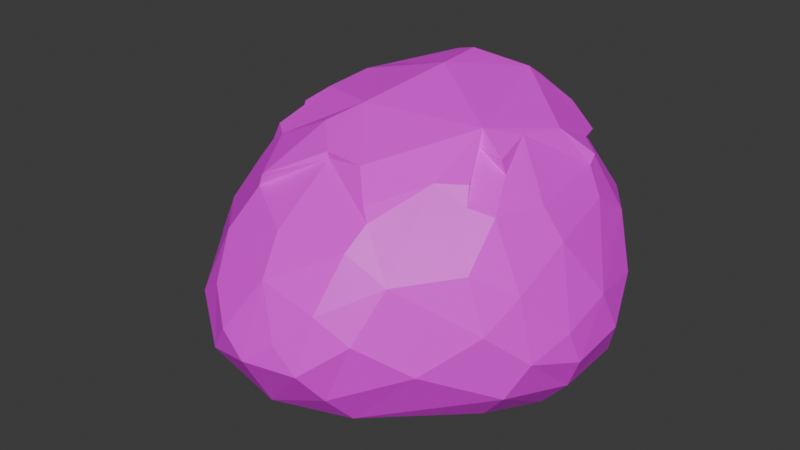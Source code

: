 # Source: piatra_mare2.blend  (saved by Blender 4.2.66; exported with 4.5.12 LTS)
import bpy
from mathutils import Matrix  # noqa: F401  (used for matrix-valued properties, if any)

bpy.ops.wm.read_factory_settings(use_empty=True)
scene = bpy.context.scene
scene.name = 'Scene'

# ---- collections
col_collection = bpy.data.collections.new('Collection'); scene.collection.children.link(col_collection)

# ---- images (referenced by path relative to the original .blend; pixels are not part of the script)
import os
ASSET_DIR = os.environ.get("B2B_ASSET_DIR", "")  # directory of the original .blend (textures are referenced by path, not embedded)
HERE = os.path.dirname(os.path.abspath(__file__))  # packed textures are extracted next to this script under _unpacked/

def load_image(name, relpath, width, height, colorspace="sRGB"):
    """Load a texture the original file referenced (path relative to the .blend, or extracted next to this script)."""
    p = next((c for c in (os.path.join(HERE, relpath), os.path.join(ASSET_DIR, relpath)) if relpath and os.path.exists(c)), "")
    if p:
        img = bpy.data.images.load(p, check_existing=True)
        img.name = name
    else:  # same state as the original file: an image datablock whose file is absent (Cycles renders it pink)
        img = bpy.data.images.new(name, width, height)
        img.source = "FILE"
        img.filepath = "//" + (relpath or name)
    img.colorspace_settings.name = colorspace
    return img
img_color_pallet_v4_png_022 = load_image('color pallet v4.png.022', 'color pallet v4.png', 1024, 1024, 'sRGB')

# ---- materials (node trees are filled in below, after node groups)
mat_material_008 = bpy.data.materials.new('Material.008')

# ---- material node trees
mat_material_008.use_nodes = True; mat_material_008.node_tree.nodes.clear()
_N = mat_material_008.node_tree.nodes; _L = mat_material_008.node_tree.links
n0 = _N.new('ShaderNodeBsdfPrincipled'); n0.name = 'Principled BSDF'; n0.location = (10, 300)
n1 = _N.new('ShaderNodeOutputMaterial'); n1.name = 'Material Output'; n1.location = (300, 300)
n2 = _N.new('ShaderNodeTexImage'); n2.name = 'Image Texture'; n2.location = (-270, 260)
n2.image = img_color_pallet_v4_png_022
n3 = _N.new('ShaderNodeMapping'); n3.name = 'Mapping'; n3.location = (-450, 260)
n4 = _N.new('ShaderNodeTexCoord'); n4.name = 'Texture Coordinate'; n4.location = (-630, 260)
_L.new(n0.outputs[0], n1.inputs[0])
_L.new(n2.outputs[0], n0.inputs[0])
_L.new(n3.outputs[0], n2.inputs[0])
_L.new(n4.outputs[2], n3.inputs[0])
n1.is_active_output = True

# ---- world
world_world = bpy.data.worlds.new('World'); scene.world = world_world
world_world.use_nodes = True; world_world.node_tree.nodes.clear()
_N = world_world.node_tree.nodes; _L = world_world.node_tree.links
n0 = _N.new('ShaderNodeOutputWorld'); n0.name = 'World Output'; n0.location = (300, 300)
n1 = _N.new('ShaderNodeBackground'); n1.name = 'Background'; n1.location = (10, 300)
n1.inputs[0].default_value = (0.05088, 0.05088, 0.05088, 1.0)
_L.new(n1.outputs[0], n0.inputs[0])
n0.is_active_output = True
world_world.color = (0.05088, 0.05088, 0.05088)
world_world.sun_shadow_jitter_overblur = 0.0

# ---- meshes
me_rock_001 = bpy.data.meshes.new('rock.001')
me_rock_001.from_pydata([(0.7153, -0.7573, 0.5525), (0.9153, 0.9431, 0.4158), (-0.9273, 0.9138, 0.3362), (-0.8305, -0.6974, 0.4506), (0.1457, 1.033, 1.224), (0.6521, 0.1866, 1.53), (0.5085, -0.369, 1.409), (1.006, -0.3068, 0.9172), (0.652, 0.8476, 1.293), (1.154, 0.2598, 0.7376), (0.5556, 1.069, 1.129), (-0.7072, 0.8629, 1.228), (0.03365, 1.236, 0.5748), (-0.7345, 0.2926, 1.44), (-1.148, 0.5197, 0.7138), (-0.6093, -0.3031, 1.358), (-1.127, -0.1511, 0.7375), (-0.05684, -0.5136, 1.431), (-0.4206, -1.012, 0.7872), (0.292, -1.028, 0.8654), (1.119, 0.02537, 0.2718), (0.1748, -0.7142, 0.08032), (0.6774, 0.251, 0.0183), (-0.0002088, 1.203, 0.1545), (-0.05667, 0.8401, -0.02375), (-1.196, 0.05479, 0.1653), (-0.6564, -0.2403, 0.01214), (-0.04332, -1.021, 0.2215), (0.8976, 0.03053, 1.257), (0.5515, -0.7796, 1.01), (0.9363, -0.5076, 0.7539), (1.011, 0.05381, 1.083), (0.7436, 1.069, 0.9564), (1.084, 0.6525, 0.6772), (0.7178, 1.142, 0.639), (0.3163, 1.095, 1.071), (-0.8714, 0.9502, 0.8205), (-0.405, 1.196, 0.443), (-0.04547, 1.072, 1.108), (-1.139, 0.717, 0.5232), (-1.078, 0.138, 0.9078), (-0.8875, -0.4446, 0.9375), (-1.028, -0.4275, 0.669), (-0.1022, -0.8558, 1.14), (-0.6157, -0.9382, 0.6384), (-0.05011, -1.026, 0.9474), (0.4759, -0.9652, 0.735), (0.9948, -0.3906, 0.3524), (1.107, 0.4599, 0.2759), (0.376, -0.8471, 0.2012), (0.1683, -0.3532, 0.02406), (0.7336, 0.7476, 0.1062), (0.4764, 1.148, 0.2185), (-0.4667, 1.12, 0.1931), (-0.5094, 0.9067, 0.02955), (-0.2373, 0.2704, -0.02351), (-1.158, 0.4756, 0.1747), (-1.087, -0.3338, 0.2606), (-0.8986, -0.3606, 0.1034), (-0.2633, -0.2318, -0.001302), (0.3289, -1.001, 0.3747), (-0.39, -1.086, 0.4369), (0.6805, -0.3269, 1.314), (0.8094, -0.263, 1.276), (0.7237, -0.06257, 1.409), (0.8357, 0.5761, 1.279), (0.9446, 0.5107, 1.144), (0.4901, 0.9648, 1.353), (-0.2126, 0.9174, 1.511), (-0.415, 0.9634, 1.319), (-0.8291, 0.7497, 1.207), (-0.9165, 0.6194, 1.142), (-0.8269, 0.4547, 1.3), (-0.7591, 0.006579, 1.346), (-0.9119, -0.2002, 1.098), (-0.7442, -0.2441, 1.271), (-0.4321, -0.6588, 1.221), (-0.518, -0.8201, 0.9991), (0.3545, -0.6946, 1.263), (0.3231, -0.8242, 1.143), (0.7112, -0.2027, 0.07201), (0.9774, 0.005263, 0.1111), (-0.01491, 1.032, 0.02567), (-0.8293, 0.0966, -0.004454), (-1.026, 0.02597, 0.04244), (-0.0502, -0.798, 0.07724), (1.189, 0.01052, 0.4558), (1.157, -0.05988, 0.6523), (0.04188, 1.26, 0.3616), (0.4356, 1.259, 0.4579), (-1.271, 0.07495, 0.3416), (-1.25, 0.1362, 0.5232), (-0.06284, -1.189, 0.5423), (0.1169, -1.137, 0.6811), (-0.2506, -1.137, 0.6345), (0.529, -0.04469, 1.512), (0.8237, -0.4961, 1.051), (0.9541, 0.7566, 0.9795), (0.296, 1.038, 1.351), (-0.6554, 1.037, 0.9442), (-0.6274, 0.6074, 1.517), (-1.014, 0.799, 0.8515), (-0.5894, 0.06863, 1.535), (0.8484, -0.3527, 0.1769), (0.9382, 0.4055, 0.1051), (0.3981, 0.976, 0.04668), (-0.9775, 0.3918, 0.03125), (-0.3654, -0.8491, 0.1408), (1.091, -0.3024, 0.5558), (1.186, 0.3728, 0.4912), (-1.259, 0.4239, 0.3581), (-1.187, -0.2274, 0.4509), (0.2468, -1.122, 0.5426), (-0.04845, 0.4238, 1.702), (0.5213, 0.01289, 1.585), (0.2552, 0.8222, 1.642), (0.6571, 0.8884, 1.343), (-0.0936, 0.7627, 1.694), (-0.005489, 0.9415, 1.6), (0.1354, 1.069, 1.29), (0.2756, 1.127, 1.136), (-0.6848, 0.9096, 1.295), (-0.5715, 0.3671, 1.566), (-0.1402, -0.1404, 1.611), (-0.06751, -0.5127, 1.47), (0.6571, -0.2772, 1.411), (0.6956, -0.06525, 1.484), (0.7166, 0.4359, 1.504), (0.841, 0.6071, 1.333), (0.7268, 0.6945, 1.373), (0.4556, 0.9798, 1.441), (0.5057, 1.096, 1.197), (0.2412, 0.9515, 1.566), (-0.2325, 0.9437, 1.545), (-0.3557, 0.9934, 1.407), (-0.8027, 0.498, 1.393), (-0.7859, 0.06562, 1.402), (-0.7262, -0.2084, 1.36), (-0.3932, -0.6719, 1.301), (0.1784, -0.5418, 1.467), (0.3248, -0.6843, 1.341), (-0.255, 0.8314, 1.639), (-0.2546, -0.321, 1.534)], [], [(78, 140, 139), (63, 62, 96), (13, 135, 72), (31, 66, 28), (34, 32, 1), (10, 32, 34), (10, 67, 32), (129, 128, 65), (11, 70, 121), (69, 121, 134), (102, 136, 73), (98, 131, 10), (71, 70, 101), (75, 15, 137), (73, 75, 102), (65, 128, 127), (40, 74, 72), (74, 75, 73), (41, 42, 3), (75, 74, 41), (4, 38, 119), (6, 140, 78), (18, 77, 44), (64, 95, 62, 63), (5, 126, 64), (45, 79, 43), (29, 46, 0), (29, 78, 79), (103, 80, 81), (59, 22, 50), (104, 22, 51), (24, 82, 105), (59, 55, 22), (53, 54, 2), (83, 84, 106), (59, 83, 55), (59, 26, 83), (55, 83, 24), (57, 58, 3), (107, 85, 27), (107, 27, 61), (60, 49, 0), (60, 27, 49), (9, 109, 33), (31, 87, 9), (34, 89, 10), (37, 53, 2), (12, 88, 37), (4, 35, 38), (90, 91, 110), (42, 16, 111), (40, 91, 16), (61, 44, 3), (92, 94, 61), (93, 92, 112), (45, 93, 19), (5, 127, 114), (113, 115, 117), (130, 132, 115), (118, 132, 98), (100, 122, 113), (15, 142, 123), (138, 124, 142), (142, 124, 123), (124, 139, 123), (68, 133, 38), (139, 124, 17, 78), (29, 0, 30, 96), (96, 30, 7, 63), (6, 29, 96, 62), (63, 7, 31, 28), (28, 5, 64), (28, 64, 63), (131, 130, 67, 10), (138, 76, 17, 124), (65, 5, 28, 66), (62, 125, 6), (31, 9, 66), (33, 1, 32, 97), (97, 32, 8, 129), (66, 97, 129, 65), (9, 33, 97, 66), (116, 8, 67, 130), (120, 35, 4, 119), (100, 72, 135), (32, 67, 8), (69, 68, 38, 12), (35, 98, 10), (102, 75, 137), (98, 35, 120), (8, 116, 129), (37, 2, 36, 99), (99, 36, 11, 69), (12, 37, 99, 69), (72, 100, 70, 71), (36, 2, 39, 101), (15, 76, 138), (101, 39, 14, 71), (70, 11, 36, 101), (71, 14, 40, 72), (73, 13, 72, 74), (69, 11, 121), (40, 16, 74), (16, 42, 41, 74), (15, 75, 41), (41, 3, 44, 77), (5, 65, 127), (76, 15, 41, 77), (76, 77, 43, 17), (77, 18, 45, 43), (134, 133, 68, 69), (126, 114, 95, 64), (78, 17, 43, 79), (45, 19, 79), (19, 46, 29, 79), (29, 6, 78), (47, 0, 49, 103), (103, 49, 21, 80), (81, 20, 47, 103), (80, 21, 50, 22), (51, 1, 48, 104), (104, 48, 20, 81), (22, 104, 81, 80), (52, 1, 51, 105), (105, 51, 22, 24), (23, 52, 105, 82), (82, 54, 53, 23), (22, 55, 24), (56, 2, 54, 106), (54, 82, 24), (106, 54, 24, 83), (25, 56, 106, 84), (84, 58, 57, 25), (83, 26, 58, 84), (61, 3, 58, 107), (107, 58, 26, 85), (85, 26, 59, 50), (50, 21, 85), (85, 21, 49, 27), (30, 0, 47, 108), (108, 47, 20, 86), (7, 30, 108, 87), (108, 86, 87), (48, 1, 33, 109), (86, 109, 9, 87), (20, 48, 109, 86), (34, 1, 52, 89), (7, 87, 31), (88, 89, 52, 23), (23, 53, 37, 88), (89, 88, 12), (39, 2, 56, 110), (10, 89, 35), (35, 89, 12), (38, 35, 12), (110, 56, 25, 90), (14, 39, 110, 91), (57, 3, 42, 111), (91, 90, 111, 16), (25, 57, 111, 90), (18, 44, 61, 94), (40, 14, 91), (27, 92, 61), (60, 0, 46, 112), (112, 46, 19, 93), (27, 60, 112, 92), (92, 93, 45, 94), (45, 18, 94), (115, 113, 114, 127), (114, 6, 125), (114, 126, 5), (116, 115, 127, 129), (127, 128, 129), (118, 117, 115, 132), (115, 116, 130), (98, 120, 119, 118), (130, 131, 98, 132), (100, 113, 117, 141), (141, 117, 118, 133), (121, 141, 133, 134), (133, 118, 119, 38), (100, 141, 121), (135, 13, 122, 100), (121, 70, 100), (123, 113, 122, 102), (102, 122, 13, 136), (15, 123, 102, 137), (114, 113, 123, 139), (15, 138, 142), (6, 114, 139, 140), (125, 62, 95, 114), (13, 73, 136)])
_k = {(1, 34): 0.71413, (10, 34): 0.71413, (10, 35): 0.00736, (4, 35): 0.68642, (11, 36): 0.46884, (2, 36): 0.46884, (2, 39): 0.79149, (14, 39): 0.79149, (14, 40): 0.79149, (3, 44): 0.49894, (18, 44): 0.49894, (18, 45): 0.49894, (0, 47): 0.54711, (20, 47): 0.54711, (20, 48): 0.54711, (1, 48): 0.54711, (1, 52): 0.51597, (23, 52): 0.51597, (23, 53): 0.51597, (2, 53): 0.51597, (2, 56): 0.54768, (25, 56): 0.54768, (25, 57): 0.54768, (3, 57): 0.54768, (113, 117): 0.4022, (117, 118): 0.4022, (118, 119): 0.4022, (119, 120): 0.71413, (100, 113): 0.46884, (100, 121): 0.00025}
me_rock_001.attributes.new('crease_edge', 'FLOAT', 'EDGE').data.foreach_set('value', [_k.get((min(e.vertices), max(e.vertices)), 0.0) for e in me_rock_001.edges])
_uv = me_rock_001.uv_layers.new(name='UVMap')
_uv.uv.foreach_set('vector', [0.7398, 0.1638, 0.7398, 0.1641, 0.7408, 0.1649, 0.9203, 0.6255, 0.9207, 0.6277, 0.9187, 0.6277, 0.7397, 0.1593, 0.7418, 0.1593, 0.7418, 0.1593, 0.9266, 0.6225, 0.9286, 0.6212, 0.9286, 0.6234, 0.9286, 0.6277, 0.9306, 0.6279, 0.9286, 0.6298, 0.9306, 0.6298, 0.9306, 0.632, 0.9286, 0.632, 0.9187, 0.632, 0.9207, 0.6322, 0.9207, 0.6322, 0.743, 0.1528, 0.7436, 0.1519, 0.7438, 0.1528, 0.7536, 0.1593, 0.7536, 0.1572, 0.7536, 0.1598, 0.7475, 0.1571, 0.7444, 0.1571, 0.7484, 0.1571, 0.7483, 0.1604, 0.7492, 0.1593, 0.7497, 0.1593, 0.7446, 0.1556, 0.7486, 0.1556, 0.7497, 0.1549, 0.9342, 0.632, 0.9345, 0.6342, 0.9325, 0.6342, 0.7556, 0.1549, 0.7538, 0.1549, 0.756, 0.1549, 0.9306, 0.6363, 0.9325, 0.6382, 0.9306, 0.6385, 0.7477, 0.1482, 0.7477, 0.1483, 0.7477, 0.1506, 0.9345, 0.6224, 0.9365, 0.6212, 0.9365, 0.6234, 0.9365, 0.6237, 0.9365, 0.6255, 0.9365, 0.6277, 0.9361, 0.6298, 0.9365, 0.632, 0.9345, 0.632, 0.9347, 0.6342, 0.9365, 0.6363, 0.9361, 0.6342, 0.7635, 0.1636, 0.7655, 0.1636, 0.7634, 0.1638, 0.7434, 0.1636, 0.7477, 0.1636, 0.7476, 0.1636, 0.9286, 0.6385, 0.9306, 0.6391, 0.9286, 0.6406, 0.9207, 0.6255, 0.9187, 0.6255, 0.9187, 0.6234, 0.9203, 0.6255, 0.7436, 0.1442, 0.7456, 0.1442, 0.7457, 0.1442, 0.9365, 0.6394, 0.9385, 0.6363, 0.9385, 0.6385, 0.9263, 0.6428, 0.9247, 0.6428, 0.9227, 0.6428, 0.9243, 0.6406, 0.9285, 0.6406, 0.9286, 0.6428, 0.9345, 0.6428, 0.9349, 0.6406, 0.9365, 0.6428, 0.9385, 0.6234, 0.9396, 0.6212, 0.9404, 0.6234, 0.9385, 0.6363, 0.9422, 0.6342, 0.9385, 0.6385, 0.9421, 0.6212, 0.9424, 0.6234, 0.9404, 0.6234, 0.9404, 0.6277, 0.9406, 0.6255, 0.9424, 0.6277, 0.9404, 0.6342, 0.9424, 0.6347, 0.9404, 0.6363, 0.9239, 0.6428, 0.9247, 0.6449, 0.9227, 0.6449, 0.9266, 0.6428, 0.9331, 0.643, 0.9286, 0.6449, 0.9266, 0.6428, 0.9303, 0.6428, 0.9331, 0.643, 0.9325, 0.6449, 0.9331, 0.643, 0.9345, 0.6449, 0.9345, 0.6428, 0.9365, 0.6431, 0.9345, 0.6449, 0.9424, 0.6277, 0.9441, 0.6255, 0.9444, 0.6288, 0.9424, 0.6277, 0.9444, 0.6288, 0.9424, 0.6298, 0.9424, 0.6385, 0.9444, 0.6389, 0.9424, 0.6406, 0.9424, 0.6428, 0.9433, 0.6406, 0.9444, 0.6428, 0.9321, 0.6449, 0.9325, 0.6471, 0.9306, 0.6471, 0.9401, 0.6462, 0.9418, 0.6449, 0.9444, 0.6454, 0.9444, 0.6298, 0.9446, 0.6277, 0.9464, 0.6298, 0.946, 0.6298, 0.9464, 0.632, 0.9444, 0.632, 0.9462, 0.634, 0.9464, 0.6363, 0.946, 0.6342, 0.9444, 0.6406, 0.9445, 0.6385, 0.9464, 0.6406, 0.9227, 0.6471, 0.9247, 0.6476, 0.9227, 0.6492, 0.9286, 0.6492, 0.9295, 0.6471, 0.9306, 0.6492, 0.938, 0.6481, 0.94, 0.6471, 0.9424, 0.6482, 0.946, 0.6492, 0.9444, 0.6492, 0.9424, 0.6492, 0.9479, 0.6212, 0.9483, 0.6234, 0.9464, 0.6234, 0.9464, 0.6298, 0.9483, 0.6304, 0.9464, 0.632, 0.947, 0.6403, 0.9483, 0.6406, 0.9483, 0.6428, 0.7406, 0.1497, 0.7418, 0.1512, 0.7398, 0.1459, 0.7462, 0.1549, 0.7476, 0.1533, 0.7482, 0.1553, 0.7495, 0.1465, 0.7497, 0.149, 0.7478, 0.1488, 0.7432, 0.1556, 0.7452, 0.1549, 0.7446, 0.1556, 0.7512, 0.1571, 0.7517, 0.1587, 0.7491, 0.1587, 0.7398, 0.162, 0.742, 0.162, 0.7389, 0.1632, 0.7438, 0.162, 0.7454, 0.1632, 0.742, 0.162, 0.742, 0.162, 0.7454, 0.1632, 0.7429, 0.1636, 0.7556, 0.1533, 0.7563, 0.1549, 0.7555, 0.1558, 0.7517, 0.1571, 0.7521, 0.1571, 0.7498, 0.1571, 0.7408, 0.1649, 0.7418, 0.166, 0.7418, 0.1657, 0.7398, 0.1638, 0.9247, 0.6234, 0.9227, 0.6234, 0.9227, 0.6212, 0.9247, 0.6212, 0.9247, 0.6255, 0.9227, 0.6255, 0.9227, 0.6234, 0.9266, 0.6239, 0.9227, 0.6277, 0.9207, 0.6277, 0.9207, 0.6255, 0.9227, 0.6255, 0.9266, 0.6239, 0.9266, 0.6277, 0.9235, 0.6277, 0.9235, 0.6255, 0.9254, 0.6234, 0.9247, 0.6212, 0.9266, 0.6212, 0.9235, 0.6255, 0.9247, 0.6234, 0.9266, 0.6239, 0.7383, 0.1549, 0.7403, 0.1546, 0.7398, 0.1551, 0.7379, 0.1549, 0.7571, 0.1463, 0.7576, 0.1463, 0.7557, 0.1442, 0.7558, 0.1442, 0.9286, 0.6253, 0.9286, 0.6298, 0.9266, 0.6298, 0.9286, 0.6237, 0.7418, 0.1485, 0.7418, 0.1483, 0.7418, 0.1506, 0.9266, 0.6255, 0.9266, 0.6234, 0.9286, 0.6237, 0.9207, 0.632, 0.9187, 0.632, 0.9187, 0.6298, 0.9207, 0.6298, 0.9227, 0.632, 0.9207, 0.6322, 0.9207, 0.6298, 0.9227, 0.6298, 0.9247, 0.632, 0.9227, 0.632, 0.9227, 0.6298, 0.9247, 0.6298, 0.9266, 0.632, 0.9247, 0.632, 0.9247, 0.6298, 0.9266, 0.6298, 0.7418, 0.1566, 0.7418, 0.1571, 0.7398, 0.1551, 0.7403, 0.1546, 0.7635, 0.162, 0.7635, 0.1614, 0.7635, 0.1636, 0.7634, 0.1638, 0.7532, 0.1463, 0.7536, 0.1485, 0.7531, 0.1485, 0.9207, 0.6322, 0.9207, 0.6322, 0.9227, 0.6342, 0.9325, 0.632, 0.9325, 0.6342, 0.9306, 0.6342, 0.9306, 0.632, 0.9286, 0.6342, 0.9286, 0.632, 0.9306, 0.6298, 0.7483, 0.1604, 0.7517, 0.1614, 0.7523, 0.1602, 0.7446, 0.1556, 0.7477, 0.1571, 0.7477, 0.1568, 0.7398, 0.1528, 0.7395, 0.1528, 0.743, 0.1528, 0.9247, 0.6363, 0.9227, 0.6363, 0.9227, 0.6342, 0.9247, 0.6342, 0.9266, 0.6363, 0.9247, 0.6363, 0.9247, 0.6342, 0.9283, 0.6342, 0.9306, 0.6363, 0.9286, 0.6363, 0.9286, 0.6342, 0.9283, 0.6342, 0.9345, 0.6255, 0.9325, 0.6255, 0.9325, 0.6234, 0.9345, 0.6234, 0.9345, 0.6298, 0.9325, 0.6298, 0.9325, 0.6277, 0.9345, 0.6277, 0.7536, 0.1639, 0.7517, 0.1616, 0.7517, 0.1613, 0.9345, 0.632, 0.9325, 0.632, 0.9325, 0.6298, 0.9342, 0.632, 0.9345, 0.6342, 0.9345, 0.6363, 0.9325, 0.6363, 0.9325, 0.6342, 0.9247, 0.6367, 0.9266, 0.6385, 0.9247, 0.6385, 0.9226, 0.6365, 0.9365, 0.6277, 0.9365, 0.6298, 0.9345, 0.6298, 0.9365, 0.6237, 0.7475, 0.1571, 0.7438, 0.1571, 0.7444, 0.1571, 0.9345, 0.6255, 0.9345, 0.6234, 0.9345, 0.6259, 0.9365, 0.6385, 0.9345, 0.6385, 0.9361, 0.6342, 0.9365, 0.6363, 0.9345, 0.632, 0.9347, 0.6342, 0.9361, 0.6342, 0.9286, 0.6406, 0.9266, 0.6406, 0.9266, 0.6385, 0.9306, 0.6391, 0.7477, 0.1529, 0.7477, 0.1482, 0.7477, 0.1506, 0.9325, 0.6386, 0.9345, 0.6406, 0.9325, 0.6406, 0.9306, 0.6391, 0.9385, 0.6234, 0.9385, 0.6255, 0.9373, 0.6234, 0.9366, 0.6212, 0.9385, 0.6255, 0.9385, 0.6277, 0.9365, 0.6277, 0.9373, 0.6234, 0.7398, 0.1576, 0.7406, 0.1584, 0.7399, 0.1593, 0.7398, 0.1571, 0.7402, 0.1475, 0.7377, 0.1487, 0.7379, 0.1485, 0.7398, 0.1485, 0.9207, 0.6408, 0.9227, 0.6428, 0.9207, 0.6428, 0.9187, 0.6412, 0.9365, 0.6394, 0.9365, 0.6385, 0.9385, 0.6391, 0.9306, 0.6428, 0.9286, 0.6428, 0.9243, 0.6406, 0.9306, 0.6406, 0.9263, 0.6428, 0.9247, 0.6406, 0.9285, 0.6406, 0.9325, 0.6428, 0.9306, 0.6428, 0.9306, 0.6406, 0.9325, 0.6406, 0.9345, 0.6428, 0.9325, 0.6428, 0.9325, 0.6406, 0.9349, 0.6406, 0.9385, 0.6406, 0.9385, 0.6428, 0.9365, 0.6428, 0.9365, 0.6406, 0.9404, 0.6273, 0.9446, 0.632, 0.9385, 0.6298, 0.9403, 0.6236, 0.9404, 0.632, 0.9385, 0.632, 0.9385, 0.6298, 0.9404, 0.6298, 0.9404, 0.6342, 0.9385, 0.6342, 0.9385, 0.632, 0.9404, 0.632, 0.9422, 0.6342, 0.9385, 0.6363, 0.9385, 0.6342, 0.9404, 0.6342, 0.9404, 0.6406, 0.9385, 0.6406, 0.9385, 0.6385, 0.9404, 0.6385, 0.9404, 0.6428, 0.9385, 0.6428, 0.9422, 0.6342, 0.9424, 0.639, 0.9424, 0.6255, 0.9404, 0.6255, 0.9404, 0.6234, 0.9424, 0.6234, 0.9424, 0.6363, 0.9404, 0.6411, 0.9404, 0.6385, 0.9404, 0.6363, 0.9422, 0.6342, 0.9406, 0.6298, 0.9424, 0.6295, 0.9207, 0.6449, 0.9187, 0.6449, 0.9187, 0.6428, 0.9207, 0.6428, 0.9404, 0.6411, 0.9404, 0.6385, 0.9424, 0.639, 0.9227, 0.6449, 0.9207, 0.6449, 0.9207, 0.6428, 0.9239, 0.6428, 0.9266, 0.6449, 0.9247, 0.6449, 0.9247, 0.6428, 0.9266, 0.6428, 0.9385, 0.6428, 0.9404, 0.6431, 0.9365, 0.6449, 0.9365, 0.6428, 0.9404, 0.6428, 0.9424, 0.6431, 0.9404, 0.6431, 0.9385, 0.6428, 0.9444, 0.6234, 0.9424, 0.6234, 0.9424, 0.6212, 0.9444, 0.6212, 0.9444, 0.6255, 0.9424, 0.6255, 0.9424, 0.6234, 0.9441, 0.6255, 0.9444, 0.6345, 0.9444, 0.6385, 0.9424, 0.6385, 0.9431, 0.6342, 0.9431, 0.6342, 0.9446, 0.632, 0.9444, 0.6345, 0.9444, 0.6428, 0.9444, 0.6449, 0.9424, 0.6449, 0.9433, 0.6406, 0.9227, 0.6471, 0.9207, 0.6471, 0.9207, 0.6449, 0.9227, 0.6449, 0.9247, 0.6471, 0.9227, 0.6471, 0.9227, 0.6449, 0.9247, 0.6449, 0.9286, 0.6471, 0.9266, 0.6471, 0.9266, 0.6449, 0.9266, 0.6457, 0.9247, 0.6471, 0.9247, 0.6449, 0.9266, 0.6457, 0.9306, 0.6471, 0.9286, 0.6471, 0.9286, 0.6449, 0.9306, 0.6449, 0.9345, 0.6471, 0.9325, 0.6471, 0.9321, 0.6449, 0.9345, 0.6449, 0.9365, 0.6471, 0.9345, 0.6471, 0.9345, 0.6449, 0.9365, 0.6449, 0.9464, 0.6234, 0.9444, 0.6234, 0.9444, 0.6212, 0.9464, 0.6212, 0.9385, 0.6449, 0.9418, 0.6449, 0.9401, 0.6462, 0.9464, 0.6234, 0.9446, 0.6277, 0.9444, 0.6255, 0.9444, 0.6234, 0.9464, 0.6385, 0.9444, 0.6385, 0.946, 0.6342, 0.9464, 0.6363, 0.9446, 0.6277, 0.9444, 0.6255, 0.9464, 0.6255, 0.9207, 0.6492, 0.9187, 0.6492, 0.9187, 0.6471, 0.9207, 0.6471, 0.9444, 0.6406, 0.9464, 0.6406, 0.9445, 0.6428, 0.9445, 0.6428, 0.9444, 0.6428, 0.9464, 0.6432, 0.9444, 0.6471, 0.9445, 0.6428, 0.9464, 0.6432, 0.9227, 0.6492, 0.9207, 0.6492, 0.9207, 0.6471, 0.9227, 0.6471, 0.9266, 0.6492, 0.9247, 0.6492, 0.9247, 0.6471, 0.9247, 0.6476, 0.9286, 0.6492, 0.9266, 0.6492, 0.9266, 0.6471, 0.9286, 0.6471, 0.9325, 0.6471, 0.9325, 0.6492, 0.9306, 0.6492, 0.9295, 0.6471, 0.9345, 0.6492, 0.9325, 0.6492, 0.9325, 0.6471, 0.9345, 0.6471, 0.9483, 0.6255, 0.9464, 0.6255, 0.9464, 0.6234, 0.9483, 0.6234, 0.938, 0.6481, 0.9365, 0.6471, 0.94, 0.6471, 0.9444, 0.6471, 0.9464, 0.6471, 0.944, 0.6471, 0.9483, 0.6277, 0.9464, 0.6277, 0.9464, 0.6255, 0.9483, 0.6255, 0.9483, 0.6298, 0.9464, 0.6298, 0.9464, 0.6277, 0.9483, 0.6277, 0.9483, 0.6342, 0.9464, 0.6342, 0.9464, 0.632, 0.9483, 0.6304, 0.9483, 0.6385, 0.9483, 0.6406, 0.947, 0.6403, 0.9464, 0.6385, 0.947, 0.6403, 0.9464, 0.6363, 0.9483, 0.6363, 0.7401, 0.1531, 0.7384, 0.1533, 0.7398, 0.1459, 0.7418, 0.1512, 0.7398, 0.1459, 0.7398, 0.1447, 0.7418, 0.1447, 0.7398, 0.1459, 0.7402, 0.1475, 0.7406, 0.1497, 0.7457, 0.1532, 0.7476, 0.1533, 0.7418, 0.1512, 0.743, 0.1528, 0.7418, 0.1512, 0.7436, 0.1519, 0.743, 0.1528, 0.7502, 0.1511, 0.7502, 0.1485, 0.7478, 0.1488, 0.7497, 0.149, 0.7478, 0.1488, 0.7482, 0.1442, 0.7495, 0.1465, 0.7446, 0.1556, 0.7433, 0.1571, 0.7418, 0.1566, 0.7432, 0.1556, 0.7472, 0.1549, 0.7486, 0.1556, 0.7446, 0.1556, 0.7452, 0.1549, 0.7532, 0.1463, 0.7497, 0.1458, 0.7502, 0.1442, 0.7512, 0.1442, 0.7512, 0.1485, 0.7502, 0.1485, 0.7502, 0.1463, 0.7509, 0.1478, 0.7516, 0.1522, 0.7512, 0.1485, 0.7509, 0.1478, 0.7512, 0.1485, 0.7522, 0.1528, 0.7522, 0.155, 0.7502, 0.1549, 0.7502, 0.1528, 0.7497, 0.1523, 0.7512, 0.1485, 0.7516, 0.1522, 0.7531, 0.1485, 0.7531, 0.1506, 0.7517, 0.1501, 0.7532, 0.1463, 0.7512, 0.1442, 0.752, 0.1458, 0.7532, 0.1463, 0.7472, 0.1614, 0.7452, 0.1611, 0.746, 0.1595, 0.7483, 0.1604, 0.7483, 0.1604, 0.746, 0.1595, 0.7477, 0.1598, 0.7492, 0.1593, 0.7536, 0.1639, 0.751, 0.1616, 0.7483, 0.1604, 0.7523, 0.1602, 0.7579, 0.1532, 0.7556, 0.1534, 0.7556, 0.1512, 0.7576, 0.1512, 0.7398, 0.162, 0.7438, 0.162, 0.742, 0.162, 0.7571, 0.1593, 0.7558, 0.1599, 0.7563, 0.1549, 0.7571, 0.1551, 0.7379, 0.1469, 0.7379, 0.1463, 0.7379, 0.1485, 0.7377, 0.1487, 0.7556, 0.1529, 0.7556, 0.1506, 0.7556, 0.1512])
me_rock_001.materials.append(mat_material_008)
me_rock_001.update()

# ---- objects
ob_rock_001 = bpy.data.objects.new('rock.001', me_rock_001)

# ---- transforms, parenting, visibility, modifiers, constraints
ob_rock_001.location = (11.26, 0.1936, -0.0624)

# ---- collection membership
col_collection.objects.link(ob_rock_001)

# ---- scene / render settings (as saved in the file)
scene.frame_start = 1; scene.frame_end = 250; scene.frame_set(1)
scene.render.engine = 'BLENDER_EEVEE_NEXT'
bpy.context.view_layer.update()

# ---- added for rendering (the .blend has no active camera and no usable light): camera, sun
cam_auto = bpy.data.cameras.new('AutoCamera')
cam_auto.lens = 50.0
cam_auto.sensor_width = 36.0
cam_auto.clip_end = 1000.0
ob_auto_camera = bpy.data.objects.new('AutoCamera', cam_auto)
scene.collection.objects.link(ob_auto_camera)
ob_auto_camera.location = (14.8025, -4.07522, 3.64658)
ob_auto_camera.rotation_euler = (1.09748, -7.21219e-08, 0.694738)
scene.camera = ob_auto_camera
light_auto_sun = bpy.data.lights.new('AutoSun', 'SUN')
light_auto_sun.energy = 3.0
light_auto_sun.angle = 0.0523599
ob_auto_sun = bpy.data.objects.new('AutoSun', light_auto_sun)
scene.collection.objects.link(ob_auto_sun)
ob_auto_sun.rotation_euler = (0.872665, 0.174533, 0.523599)
bpy.context.view_layer.update()
